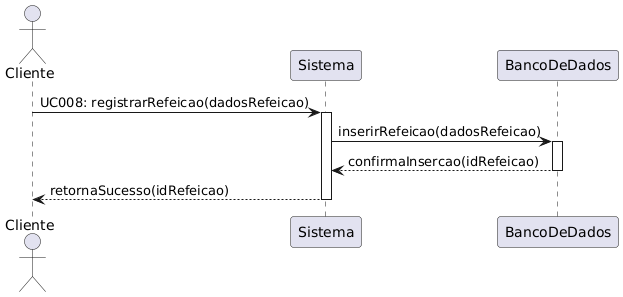

The diagram above was rendered by PlantUML. Its source (embedded in the PNG):
@startuml
actor Cliente
participant Sistema
participant BancoDeDados as DB

Cliente -> Sistema : UC008: registrarRefeicao(dadosRefeicao)
activate Sistema
Sistema -> DB : inserirRefeicao(dadosRefeicao)
activate DB
DB --> Sistema : confirmaInsercao(idRefeicao)
deactivate DB
Sistema --> Cliente : retornaSucesso(idRefeicao)
deactivate Sistema
@enduml